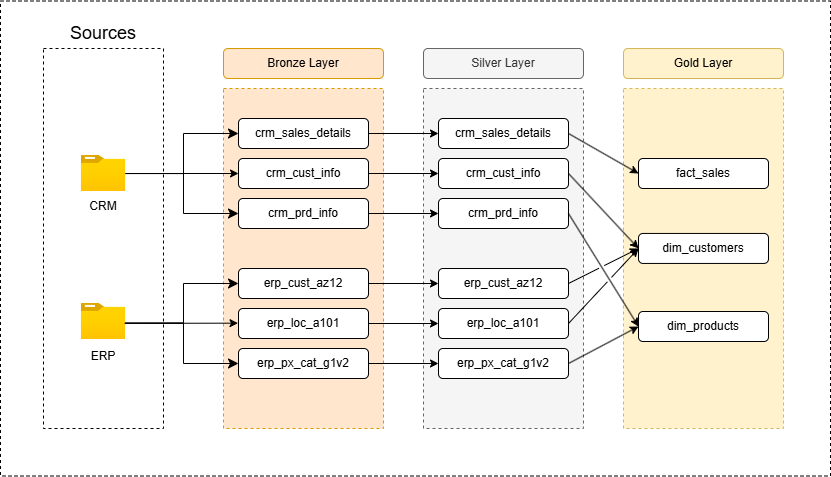

The diagram above was exported from draw.io. Its source (the exported page's mxGraphModel, read from the mxfile embedded in the PNG):
<mxGraphModel dx="2015" dy="619" grid="1" gridSize="10" guides="1" tooltips="1" connect="1" arrows="1" fold="1" page="1" pageScale="1" pageWidth="827" pageHeight="1169" math="0" shadow="0">
  <root>
    <mxCell id="0" />
    <mxCell id="1" parent="0" />
    <mxCell id="TK6wDM91nvj9rQTm2jiB-15" value="" style="rounded=0;whiteSpace=wrap;html=1;fillColor=none;strokeColor=default;dashed=1;" vertex="1" parent="1">
      <mxGeometry x="-3" y="172.5" width="830" height="475" as="geometry" />
    </mxCell>
    <mxCell id="fCcSkT4Bv77_fzYU9SIP-1" value="" style="rounded=0;whiteSpace=wrap;html=1;fillColor=none;dashed=1;" parent="1" vertex="1">
      <mxGeometry x="40" y="220" width="120" height="380" as="geometry" />
    </mxCell>
    <mxCell id="fCcSkT4Bv77_fzYU9SIP-2" value="" style="image;aspect=fixed;html=1;points=[];align=center;fontSize=12;image=img/lib/azure2/general/Folder_Blank.svg;" parent="1" vertex="1">
      <mxGeometry x="77.75" y="326.94" width="44.5" height="36.12" as="geometry" />
    </mxCell>
    <mxCell id="fCcSkT4Bv77_fzYU9SIP-3" value="CRM" style="text;html=1;whiteSpace=wrap;strokeColor=none;fillColor=none;align=center;verticalAlign=middle;rounded=0;" parent="1" vertex="1">
      <mxGeometry x="70" y="363" width="60" height="30" as="geometry" />
    </mxCell>
    <mxCell id="fCcSkT4Bv77_fzYU9SIP-4" value="" style="image;aspect=fixed;html=1;points=[];align=center;fontSize=12;image=img/lib/azure2/general/Folder_Blank.svg;" parent="1" vertex="1">
      <mxGeometry x="77.75" y="474.94" width="44.5" height="36.12" as="geometry" />
    </mxCell>
    <mxCell id="fCcSkT4Bv77_fzYU9SIP-5" value="ERP" style="text;html=1;whiteSpace=wrap;strokeColor=none;fillColor=none;align=center;verticalAlign=middle;rounded=0;" parent="1" vertex="1">
      <mxGeometry x="70" y="513" width="60" height="30" as="geometry" />
    </mxCell>
    <mxCell id="fCcSkT4Bv77_fzYU9SIP-6" value="Sources" style="text;html=1;whiteSpace=wrap;strokeColor=none;fillColor=none;align=center;verticalAlign=middle;rounded=0;fontSize=18;" parent="1" vertex="1">
      <mxGeometry x="70" y="190" width="60" height="30" as="geometry" />
    </mxCell>
    <mxCell id="fCcSkT4Bv77_fzYU9SIP-7" value="" style="rounded=0;whiteSpace=wrap;html=1;fillColor=#ffe6cc;dashed=1;strokeColor=#d79b00;" parent="1" vertex="1">
      <mxGeometry x="220" y="260" width="160" height="340" as="geometry" />
    </mxCell>
    <mxCell id="fCcSkT4Bv77_fzYU9SIP-8" value="Bronze Layer" style="rounded=1;whiteSpace=wrap;html=1;fillColor=#ffe6cc;strokeColor=#d79b00;" parent="1" vertex="1">
      <mxGeometry x="220" y="220" width="160" height="30" as="geometry" />
    </mxCell>
    <mxCell id="fCcSkT4Bv77_fzYU9SIP-9" value="crm_sales_details" style="rounded=1;whiteSpace=wrap;html=1;fillColor=default;strokeColor=default;fontColor=light-dark(#000000,#FFFFFF);" parent="1" vertex="1">
      <mxGeometry x="235" y="290" width="130" height="30" as="geometry" />
    </mxCell>
    <mxCell id="fCcSkT4Bv77_fzYU9SIP-10" value="crm_cust_info" style="rounded=1;whiteSpace=wrap;html=1;fillColor=default;strokeColor=default;fontColor=light-dark(#000000,#FFFFFF);" parent="1" vertex="1">
      <mxGeometry x="235" y="330" width="130" height="30" as="geometry" />
    </mxCell>
    <mxCell id="fCcSkT4Bv77_fzYU9SIP-11" value="crm_prd_info" style="rounded=1;whiteSpace=wrap;html=1;fillColor=default;strokeColor=default;fontColor=light-dark(#000000,#FFFFFF);" parent="1" vertex="1">
      <mxGeometry x="235" y="370" width="130" height="30" as="geometry" />
    </mxCell>
    <mxCell id="fCcSkT4Bv77_fzYU9SIP-12" value="erp_cust_az12" style="rounded=1;whiteSpace=wrap;html=1;fillColor=default;strokeColor=default;fontColor=light-dark(#000000,#FFFFFF);" parent="1" vertex="1">
      <mxGeometry x="235" y="440" width="130" height="30" as="geometry" />
    </mxCell>
    <mxCell id="fCcSkT4Bv77_fzYU9SIP-13" value="erp_loc_a101" style="rounded=1;whiteSpace=wrap;html=1;fillColor=default;strokeColor=default;fontColor=light-dark(#000000,#FFFFFF);" parent="1" vertex="1">
      <mxGeometry x="235" y="480" width="130" height="30" as="geometry" />
    </mxCell>
    <mxCell id="fCcSkT4Bv77_fzYU9SIP-14" value="erp_px_cat_g1v2" style="rounded=1;whiteSpace=wrap;html=1;fillColor=default;strokeColor=default;fontColor=light-dark(#000000,#FFFFFF);" parent="1" vertex="1">
      <mxGeometry x="235" y="520" width="130" height="30" as="geometry" />
    </mxCell>
    <mxCell id="fCcSkT4Bv77_fzYU9SIP-15" value="" style="endArrow=classic;html=1;rounded=0;entryX=0;entryY=0.5;entryDx=0;entryDy=0;" parent="1" source="fCcSkT4Bv77_fzYU9SIP-2" target="fCcSkT4Bv77_fzYU9SIP-10" edge="1">
      <mxGeometry width="50" height="50" relative="1" as="geometry">
        <mxPoint x="250" y="410" as="sourcePoint" />
        <mxPoint x="300" y="360" as="targetPoint" />
      </mxGeometry>
    </mxCell>
    <mxCell id="fCcSkT4Bv77_fzYU9SIP-16" value="" style="endArrow=classic;html=1;rounded=0;entryX=0;entryY=0.5;entryDx=0;entryDy=0;exitX=0.993;exitY=0.551;exitDx=0;exitDy=0;exitPerimeter=0;" parent="1" source="fCcSkT4Bv77_fzYU9SIP-4" edge="1">
      <mxGeometry width="50" height="50" relative="1" as="geometry">
        <mxPoint x="134.5" y="494.65999999999997" as="sourcePoint" />
        <mxPoint x="234.5" y="494.65999999999997" as="targetPoint" />
      </mxGeometry>
    </mxCell>
    <mxCell id="fCcSkT4Bv77_fzYU9SIP-19" value="" style="edgeStyle=elbowEdgeStyle;elbow=horizontal;endArrow=classic;html=1;curved=0;rounded=0;endSize=8;startSize=8;" parent="1" source="fCcSkT4Bv77_fzYU9SIP-2" target="fCcSkT4Bv77_fzYU9SIP-9" edge="1">
      <mxGeometry width="50" height="50" relative="1" as="geometry">
        <mxPoint x="170" y="373" as="sourcePoint" />
        <mxPoint x="220" y="323" as="targetPoint" />
        <Array as="points">
          <mxPoint x="180" y="345" />
        </Array>
      </mxGeometry>
    </mxCell>
    <mxCell id="fCcSkT4Bv77_fzYU9SIP-20" value="" style="edgeStyle=elbowEdgeStyle;elbow=horizontal;endArrow=classic;html=1;curved=0;rounded=0;endSize=8;startSize=8;entryX=0;entryY=0.5;entryDx=0;entryDy=0;exitX=0.99;exitY=0.502;exitDx=0;exitDy=0;exitPerimeter=0;" parent="1" source="fCcSkT4Bv77_fzYU9SIP-2" target="fCcSkT4Bv77_fzYU9SIP-11" edge="1">
      <mxGeometry width="50" height="50" relative="1" as="geometry">
        <mxPoint x="120" y="410" as="sourcePoint" />
        <mxPoint x="220" y="370" as="targetPoint" />
        <Array as="points">
          <mxPoint x="180" y="370" />
        </Array>
      </mxGeometry>
    </mxCell>
    <mxCell id="fCcSkT4Bv77_fzYU9SIP-21" value="" style="edgeStyle=elbowEdgeStyle;elbow=horizontal;endArrow=classic;html=1;curved=0;rounded=0;endSize=8;startSize=8;entryX=0;entryY=0.5;entryDx=0;entryDy=0;exitX=0.986;exitY=0.539;exitDx=0;exitDy=0;exitPerimeter=0;" parent="1" source="fCcSkT4Bv77_fzYU9SIP-4" target="fCcSkT4Bv77_fzYU9SIP-12" edge="1">
      <mxGeometry width="50" height="50" relative="1" as="geometry">
        <mxPoint x="135" y="464" as="sourcePoint" />
        <mxPoint x="235" y="424" as="targetPoint" />
        <Array as="points">
          <mxPoint x="180" y="480" />
        </Array>
      </mxGeometry>
    </mxCell>
    <mxCell id="fCcSkT4Bv77_fzYU9SIP-22" value="" style="edgeStyle=elbowEdgeStyle;elbow=horizontal;endArrow=classic;html=1;curved=0;rounded=0;endSize=8;startSize=8;exitX=0.976;exitY=0.552;exitDx=0;exitDy=0;exitPerimeter=0;" parent="1" source="fCcSkT4Bv77_fzYU9SIP-4" target="fCcSkT4Bv77_fzYU9SIP-14" edge="1">
      <mxGeometry width="50" height="50" relative="1" as="geometry">
        <mxPoint x="170" y="420" as="sourcePoint" />
        <mxPoint x="271" y="461" as="targetPoint" />
        <Array as="points">
          <mxPoint x="180" y="535" />
        </Array>
      </mxGeometry>
    </mxCell>
    <mxCell id="fCcSkT4Bv77_fzYU9SIP-23" value="" style="rounded=0;whiteSpace=wrap;html=1;fillColor=#f5f5f5;dashed=1;strokeColor=#666666;fontColor=#333333;" parent="1" vertex="1">
      <mxGeometry x="420" y="260" width="160" height="340" as="geometry" />
    </mxCell>
    <mxCell id="fCcSkT4Bv77_fzYU9SIP-24" value="Silver Layer" style="rounded=1;whiteSpace=wrap;html=1;fillColor=#f5f5f5;strokeColor=#666666;fontColor=#333333;" parent="1" vertex="1">
      <mxGeometry x="420" y="220" width="160" height="30" as="geometry" />
    </mxCell>
    <mxCell id="fCcSkT4Bv77_fzYU9SIP-25" value="crm_sales_details" style="rounded=1;whiteSpace=wrap;html=1;fillColor=default;strokeColor=default;fontColor=light-dark(#000000,#FFFFFF);" parent="1" vertex="1">
      <mxGeometry x="435" y="290" width="130" height="30" as="geometry" />
    </mxCell>
    <mxCell id="fCcSkT4Bv77_fzYU9SIP-26" value="crm_cust_info" style="rounded=1;whiteSpace=wrap;html=1;fillColor=default;strokeColor=default;fontColor=light-dark(#000000,#FFFFFF);" parent="1" vertex="1">
      <mxGeometry x="435" y="330" width="130" height="30" as="geometry" />
    </mxCell>
    <mxCell id="fCcSkT4Bv77_fzYU9SIP-27" value="crm_prd_info" style="rounded=1;whiteSpace=wrap;html=1;fillColor=default;strokeColor=default;fontColor=light-dark(#000000,#FFFFFF);" parent="1" vertex="1">
      <mxGeometry x="435" y="370" width="130" height="30" as="geometry" />
    </mxCell>
    <mxCell id="fCcSkT4Bv77_fzYU9SIP-28" value="erp_cust_az12" style="rounded=1;whiteSpace=wrap;html=1;fillColor=default;strokeColor=default;fontColor=light-dark(#000000,#FFFFFF);" parent="1" vertex="1">
      <mxGeometry x="435" y="440" width="130" height="30" as="geometry" />
    </mxCell>
    <mxCell id="fCcSkT4Bv77_fzYU9SIP-29" value="erp_loc_a101" style="rounded=1;whiteSpace=wrap;html=1;fillColor=default;strokeColor=default;fontColor=light-dark(#000000,#FFFFFF);" parent="1" vertex="1">
      <mxGeometry x="435" y="480" width="130" height="30" as="geometry" />
    </mxCell>
    <mxCell id="fCcSkT4Bv77_fzYU9SIP-30" value="erp_px_cat_g1v2" style="rounded=1;whiteSpace=wrap;html=1;fillColor=default;strokeColor=default;fontColor=light-dark(#000000,#FFFFFF);" parent="1" vertex="1">
      <mxGeometry x="435" y="520" width="130" height="30" as="geometry" />
    </mxCell>
    <mxCell id="fCcSkT4Bv77_fzYU9SIP-31" value="" style="endArrow=classic;html=1;rounded=0;entryX=0;entryY=0.5;entryDx=0;entryDy=0;exitX=1;exitY=0.5;exitDx=0;exitDy=0;" parent="1" source="fCcSkT4Bv77_fzYU9SIP-9" target="fCcSkT4Bv77_fzYU9SIP-25" edge="1">
      <mxGeometry width="50" height="50" relative="1" as="geometry">
        <mxPoint x="380" y="360" as="sourcePoint" />
        <mxPoint x="430" y="310" as="targetPoint" />
      </mxGeometry>
    </mxCell>
    <mxCell id="fCcSkT4Bv77_fzYU9SIP-32" value="" style="endArrow=classic;html=1;rounded=0;entryX=0;entryY=0.5;entryDx=0;entryDy=0;exitX=1;exitY=0.5;exitDx=0;exitDy=0;" parent="1" source="fCcSkT4Bv77_fzYU9SIP-10" target="fCcSkT4Bv77_fzYU9SIP-26" edge="1">
      <mxGeometry width="50" height="50" relative="1" as="geometry">
        <mxPoint x="460" y="420" as="sourcePoint" />
        <mxPoint x="530" y="420" as="targetPoint" />
      </mxGeometry>
    </mxCell>
    <mxCell id="fCcSkT4Bv77_fzYU9SIP-33" value="" style="endArrow=classic;html=1;rounded=0;entryX=0;entryY=0.5;entryDx=0;entryDy=0;exitX=1;exitY=0.5;exitDx=0;exitDy=0;" parent="1" source="fCcSkT4Bv77_fzYU9SIP-11" target="fCcSkT4Bv77_fzYU9SIP-27" edge="1">
      <mxGeometry width="50" height="50" relative="1" as="geometry">
        <mxPoint x="420" y="430" as="sourcePoint" />
        <mxPoint x="490" y="430" as="targetPoint" />
      </mxGeometry>
    </mxCell>
    <mxCell id="fCcSkT4Bv77_fzYU9SIP-34" value="" style="endArrow=classic;html=1;rounded=0;exitX=1;exitY=0.5;exitDx=0;exitDy=0;" parent="1" source="fCcSkT4Bv77_fzYU9SIP-12" target="fCcSkT4Bv77_fzYU9SIP-28" edge="1">
      <mxGeometry width="50" height="50" relative="1" as="geometry">
        <mxPoint x="410" y="480" as="sourcePoint" />
        <mxPoint x="480" y="480" as="targetPoint" />
      </mxGeometry>
    </mxCell>
    <mxCell id="fCcSkT4Bv77_fzYU9SIP-35" value="" style="endArrow=classic;html=1;rounded=0;exitX=1;exitY=0.5;exitDx=0;exitDy=0;entryX=0;entryY=0.5;entryDx=0;entryDy=0;" parent="1" source="fCcSkT4Bv77_fzYU9SIP-13" target="fCcSkT4Bv77_fzYU9SIP-29" edge="1">
      <mxGeometry width="50" height="50" relative="1" as="geometry">
        <mxPoint x="390" y="510" as="sourcePoint" />
        <mxPoint x="460" y="510" as="targetPoint" />
      </mxGeometry>
    </mxCell>
    <mxCell id="fCcSkT4Bv77_fzYU9SIP-36" value="" style="endArrow=classic;html=1;rounded=0;exitX=1;exitY=0.5;exitDx=0;exitDy=0;entryX=0;entryY=0.5;entryDx=0;entryDy=0;" parent="1" source="fCcSkT4Bv77_fzYU9SIP-14" target="fCcSkT4Bv77_fzYU9SIP-30" edge="1">
      <mxGeometry width="50" height="50" relative="1" as="geometry">
        <mxPoint x="410" y="530" as="sourcePoint" />
        <mxPoint x="480" y="530" as="targetPoint" />
      </mxGeometry>
    </mxCell>
    <mxCell id="TK6wDM91nvj9rQTm2jiB-1" value="" style="rounded=0;whiteSpace=wrap;html=1;fillColor=#fff2cc;dashed=1;strokeColor=#d6b656;" vertex="1" parent="1">
      <mxGeometry x="620" y="260" width="160" height="340" as="geometry" />
    </mxCell>
    <mxCell id="TK6wDM91nvj9rQTm2jiB-2" value="Gold Layer" style="rounded=1;whiteSpace=wrap;html=1;fillColor=#fff2cc;strokeColor=#d6b656;" vertex="1" parent="1">
      <mxGeometry x="620" y="220" width="160" height="30" as="geometry" />
    </mxCell>
    <mxCell id="TK6wDM91nvj9rQTm2jiB-3" value="fact_sales" style="rounded=1;whiteSpace=wrap;html=1;fillColor=default;strokeColor=default;fontColor=light-dark(#000000,#FFFFFF);" vertex="1" parent="1">
      <mxGeometry x="635" y="330" width="130" height="30" as="geometry" />
    </mxCell>
    <mxCell id="TK6wDM91nvj9rQTm2jiB-4" value="dim_customers" style="rounded=1;whiteSpace=wrap;html=1;fillColor=default;strokeColor=default;fontColor=light-dark(#000000,#FFFFFF);" vertex="1" parent="1">
      <mxGeometry x="635" y="404.94" width="130" height="30" as="geometry" />
    </mxCell>
    <mxCell id="TK6wDM91nvj9rQTm2jiB-5" value="dim_products" style="rounded=1;whiteSpace=wrap;html=1;fillColor=default;strokeColor=default;fontColor=light-dark(#000000,#FFFFFF);" vertex="1" parent="1">
      <mxGeometry x="635" y="483" width="130" height="30" as="geometry" />
    </mxCell>
    <mxCell id="TK6wDM91nvj9rQTm2jiB-9" value="" style="endArrow=classic;html=1;rounded=0;entryX=0;entryY=0.5;entryDx=0;entryDy=0;exitX=1;exitY=0.5;exitDx=0;exitDy=0;" edge="1" parent="1" source="fCcSkT4Bv77_fzYU9SIP-25" target="TK6wDM91nvj9rQTm2jiB-3">
      <mxGeometry width="50" height="50" relative="1" as="geometry">
        <mxPoint x="410" y="340" as="sourcePoint" />
        <mxPoint x="480" y="340" as="targetPoint" />
      </mxGeometry>
    </mxCell>
    <mxCell id="TK6wDM91nvj9rQTm2jiB-10" value="" style="endArrow=classic;html=1;rounded=0;entryX=0;entryY=0.5;entryDx=0;entryDy=0;exitX=1;exitY=0.5;exitDx=0;exitDy=0;jumpStyle=gap;" edge="1" parent="1" source="fCcSkT4Bv77_fzYU9SIP-26" target="TK6wDM91nvj9rQTm2jiB-4">
      <mxGeometry width="50" height="50" relative="1" as="geometry">
        <mxPoint x="850" y="350" as="sourcePoint" />
        <mxPoint x="920" y="425" as="targetPoint" />
      </mxGeometry>
    </mxCell>
    <mxCell id="TK6wDM91nvj9rQTm2jiB-11" value="" style="endArrow=classic;html=1;rounded=0;entryX=0;entryY=0.5;entryDx=0;entryDy=0;exitX=1;exitY=0.5;exitDx=0;exitDy=0;jumpStyle=gap;" edge="1" parent="1" source="fCcSkT4Bv77_fzYU9SIP-27" target="TK6wDM91nvj9rQTm2jiB-5">
      <mxGeometry width="50" height="50" relative="1" as="geometry">
        <mxPoint x="600" y="400" as="sourcePoint" />
        <mxPoint x="670" y="475" as="targetPoint" />
      </mxGeometry>
    </mxCell>
    <mxCell id="TK6wDM91nvj9rQTm2jiB-12" value="" style="endArrow=classic;html=1;rounded=0;entryX=0;entryY=0.5;entryDx=0;entryDy=0;exitX=1;exitY=0.5;exitDx=0;exitDy=0;jumpStyle=gap;" edge="1" parent="1" source="fCcSkT4Bv77_fzYU9SIP-28" target="TK6wDM91nvj9rQTm2jiB-4">
      <mxGeometry width="50" height="50" relative="1" as="geometry">
        <mxPoint x="590" y="480" as="sourcePoint" />
        <mxPoint x="660" y="555" as="targetPoint" />
      </mxGeometry>
    </mxCell>
    <mxCell id="TK6wDM91nvj9rQTm2jiB-13" value="" style="endArrow=classic;html=1;rounded=0;entryX=0;entryY=0.5;entryDx=0;entryDy=0;exitX=1;exitY=0.5;exitDx=0;exitDy=0;jumpStyle=gap;" edge="1" parent="1" source="fCcSkT4Bv77_fzYU9SIP-29" target="TK6wDM91nvj9rQTm2jiB-4">
      <mxGeometry width="50" height="50" relative="1" as="geometry">
        <mxPoint x="610" y="545" as="sourcePoint" />
        <mxPoint x="680" y="510" as="targetPoint" />
      </mxGeometry>
    </mxCell>
    <mxCell id="TK6wDM91nvj9rQTm2jiB-14" value="" style="endArrow=classic;html=1;rounded=0;entryX=0;entryY=0.5;entryDx=0;entryDy=0;exitX=1;exitY=0.5;exitDx=0;exitDy=0;jumpStyle=gap;" edge="1" parent="1" source="fCcSkT4Bv77_fzYU9SIP-30" target="TK6wDM91nvj9rQTm2jiB-5">
      <mxGeometry width="50" height="50" relative="1" as="geometry">
        <mxPoint x="590" y="605" as="sourcePoint" />
        <mxPoint x="660" y="530" as="targetPoint" />
      </mxGeometry>
    </mxCell>
  </root>
</mxGraphModel>